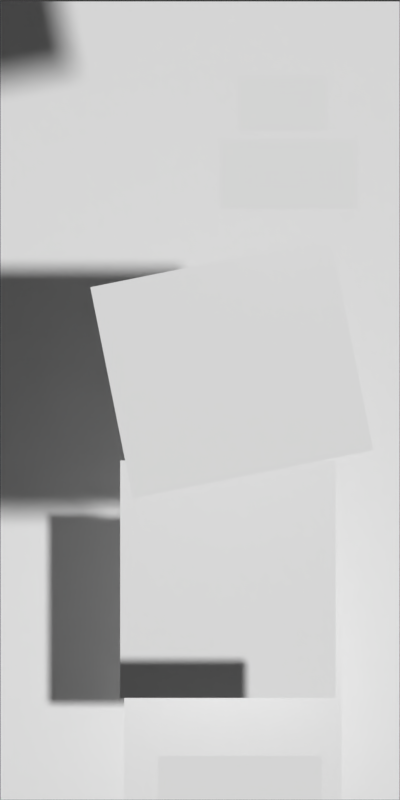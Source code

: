 # Source: robot.blend  (saved by Blender 2.78.0; exported with 4.5.12 LTS)
import bpy
from mathutils import Matrix  # noqa: F401  (used for matrix-valued properties, if any)

bpy.ops.wm.read_factory_settings(use_empty=True)
scene = bpy.context.scene
scene.name = 'Scene'

# ---- collections
col_collection_1 = bpy.data.collections.new('Collection 1'); scene.collection.children.link(col_collection_1)

# ---- materials (node trees are filled in below, after node groups)
mat_arm = bpy.data.materials.new('Arm')
mat_arm.alpha_threshold = 0.0
mat_arm.use_transparent_shadow = False
mat_arm.diffuse_color = (1.0, 1.0, 1.0, 1.0)
mat_arm.roughness = 0.5
mat_leg_front_upper = bpy.data.materials.new('Leg_front_upper')
mat_leg_front_upper.alpha_threshold = 0.0
mat_leg_front_upper.use_transparent_shadow = False
mat_leg_front_upper.diffuse_color = (1.0, 1.0, 1.0, 1.0)
mat_leg_front_upper.roughness = 0.5
mat_leg_front_lowerr = bpy.data.materials.new('Leg_front_lowerr')
mat_leg_front_lowerr.alpha_threshold = 0.0
mat_leg_front_lowerr.use_transparent_shadow = False
mat_leg_front_lowerr.diffuse_color = (1.0, 1.0, 1.0, 1.0)
mat_leg_front_lowerr.roughness = 0.5
mat_feet_front = bpy.data.materials.new('Feet_front')
mat_feet_front.alpha_threshold = 0.0
mat_feet_front.use_transparent_shadow = False
mat_feet_front.diffuse_color = (1.0, 1.0, 1.0, 1.0)
mat_feet_front.roughness = 0.5
mat_body = bpy.data.materials.new('Body')
mat_body.alpha_threshold = 0.0
mat_body.use_transparent_shadow = False
mat_body.diffuse_color = (1.0, 1.0, 1.0, 1.0)
mat_body.roughness = 0.5
mat_eye = bpy.data.materials.new('Eye')
mat_eye.alpha_threshold = 0.0
mat_eye.use_transparent_shadow = False
mat_eye.diffuse_color = (1.0, 1.0, 1.0, 1.0)
mat_eye.roughness = 0.5
mat_mouth = bpy.data.materials.new('Mouth')
mat_mouth.alpha_threshold = 0.0
mat_mouth.use_transparent_shadow = False
mat_mouth.diffuse_color = (1.0, 1.0, 1.0, 1.0)
mat_mouth.roughness = 0.5

# ---- material node trees

# ---- world
world_world = bpy.data.worlds.new('World'); scene.world = world_world
world_world.color = (0.05088, 0.05088, 0.05088)
world_world.use_sun_shadow = False
world_world.sun_shadow_jitter_overblur = 0.0
world_world.cycles.sampling_method = 'MANUAL'

# ---- cameras
cam_camera = bpy.data.cameras.new('Camera')
cam_camera.type = 'ORTHO'
cam_camera.clip_end = 100.0
cam_camera.lens = 35.0
cam_camera.sensor_width = 32.0
cam_camera.sensor_height = 18.0
cam_camera.display_size = 2.0
cam_camera.dof.focus_distance = 0.0
cam_camera.dof.aperture_fstop = 128.0
cam_camera.dof.aperture_blades = 6

# ---- meshes
me_plane_003 = bpy.data.meshes.new('Plane.003')
me_plane_003.from_pydata([(-0.615, -0.54, 0.0), (0.615, -0.54, 0.0), (-0.615, 0.54, 0.0), (0.615, 0.54, 0.0)], [], [(0, 1, 3, 2)])
_uv = me_plane_003.uv_layers.new(name='UVMap')
_uv.uv.foreach_set('vector', [0.0, 0.0, 1.0, 0.0, 1.0, 1.0, 0.0, 1.0])
me_plane_003.materials.append(mat_arm)
me_plane_003.use_remesh_preserve_volume = False
me_plane_003.use_remesh_preserve_attributes = False
me_plane_003.use_mirror_vertex_groups = False
me_plane_003.update()
me_plane_012 = bpy.data.meshes.new('Plane.012')
me_plane_012.from_pydata([(-0.54, -0.595, 0.0), (0.54, -0.595, 0.0), (-0.54, 0.595, 0.0), (0.54, 0.595, 0.0)], [], [(0, 1, 3, 2)])
_uv = me_plane_012.uv_layers.new(name='UVMap')
_uv.uv.foreach_set('vector', [0.0, 0.0, 1.0, 0.0, 1.0, 1.0, 0.0, 1.0])
me_plane_012.materials.append(mat_leg_front_upper)
me_plane_012.use_remesh_preserve_volume = False
me_plane_012.use_remesh_preserve_attributes = False
me_plane_012.use_mirror_vertex_groups = False
me_plane_012.use_paint_bone_selection = False
me_plane_012.use_paint_mask_vertex = True
me_plane_012.update()
me_plane_011 = bpy.data.meshes.new('Plane.011')
me_plane_011.from_pydata([(-0.545, -0.47, 0.0), (0.545, -0.47, 0.0), (-0.545, 0.47, 0.0), (0.545, 0.47, 0.0)], [], [(0, 1, 3, 2)])
_uv = me_plane_011.uv_layers.new(name='UVMap')
_uv.uv.foreach_set('vector', [0.0, 0.0, 1.0, 0.0, 1.0, 1.0, 0.0, 1.0])
me_plane_011.materials.append(mat_leg_front_lowerr)
me_plane_011.use_remesh_preserve_volume = False
me_plane_011.use_remesh_preserve_attributes = False
me_plane_011.use_mirror_vertex_groups = False
me_plane_011.update()
me_plane_013 = bpy.data.meshes.new('Plane.013')
me_plane_013.from_pydata([(-0.41, -0.11, 0.0), (0.41, -0.11, 0.0), (-0.41, 0.11, 0.0), (0.41, 0.11, 0.0)], [], [(0, 1, 3, 2)])
_uv = me_plane_013.uv_layers.new(name='UVMap')
_uv.uv.foreach_set('vector', [0.0, 0.0, 1.0, 0.0, 1.0, 1.0, 0.0, 1.0])
me_plane_013.materials.append(mat_feet_front)
me_plane_013.use_remesh_preserve_volume = False
me_plane_013.use_remesh_preserve_attributes = False
me_plane_013.use_mirror_vertex_groups = False
me_plane_013.update()
me_plane_005 = bpy.data.meshes.new('Plane.005')
me_plane_005.from_pydata([(-0.54, -0.595, 0.0), (0.54, -0.595, 0.0), (-0.54, 0.595, 0.0), (0.54, 0.595, 0.0)], [], [(0, 1, 3, 2)])
_uv = me_plane_005.uv_layers.new(name='UVMap')
_uv.uv.foreach_set('vector', [0.0, 0.0, 1.0, 0.0, 1.0, 1.0, 0.0, 1.0])
me_plane_005.materials.append(mat_leg_front_upper)
me_plane_005.use_remesh_preserve_volume = False
me_plane_005.use_remesh_preserve_attributes = False
me_plane_005.use_mirror_vertex_groups = False
me_plane_005.use_paint_bone_selection = False
me_plane_005.use_paint_mask_vertex = True
me_plane_005.update()
me_plane_006 = bpy.data.meshes.new('Plane.006')
me_plane_006.from_pydata([(-0.545, -0.47, 0.0), (0.545, -0.47, 0.0), (-0.545, 0.47, 0.0), (0.545, 0.47, 0.0)], [], [(0, 1, 3, 2)])
_uv = me_plane_006.uv_layers.new(name='UVMap')
_uv.uv.foreach_set('vector', [0.0, 0.0, 1.0, 0.0, 1.0, 1.0, 0.0, 1.0])
me_plane_006.materials.append(mat_leg_front_lowerr)
me_plane_006.use_remesh_preserve_volume = False
me_plane_006.use_remesh_preserve_attributes = False
me_plane_006.use_mirror_vertex_groups = False
me_plane_006.update()
me_plane_004 = bpy.data.meshes.new('Plane.004')
me_plane_004.from_pydata([(-0.41, -0.11, 0.0), (0.41, -0.11, 0.0), (-0.41, 0.11, 0.0), (0.41, 0.11, 0.0)], [], [(0, 1, 3, 2)])
_uv = me_plane_004.uv_layers.new(name='UVMap')
_uv.uv.foreach_set('vector', [0.0, 0.0, 1.0, 0.0, 1.0, 1.0, 0.0, 1.0])
me_plane_004.materials.append(mat_feet_front)
me_plane_004.use_remesh_preserve_volume = False
me_plane_004.use_remesh_preserve_attributes = False
me_plane_004.use_mirror_vertex_groups = False
me_plane_004.update()
me_plane_007 = bpy.data.meshes.new('Plane.007')
me_plane_007.from_pydata([(-1.0, -2.0, 0.0), (1.0, -2.0, 0.0), (-1.0, 2.0, 0.0), (1.0, 2.0, 0.0)], [], [(0, 1, 3, 2)])
_uv = me_plane_007.uv_layers.new(name='UVMap')
_uv.uv.foreach_set('vector', [0.0, 0.0, 1.0, 0.0, 1.0, 1.0, 0.0, 1.0])
me_plane_007.materials.append(mat_body)
me_plane_007.use_remesh_preserve_volume = False
me_plane_007.use_remesh_preserve_attributes = False
me_plane_007.use_mirror_vertex_groups = False
me_plane_007.update()
me_plane_002 = bpy.data.meshes.new('Plane.002')
me_plane_002.from_pydata([(-0.225, -0.14, 0.0), (0.225, -0.14, 0.0), (-0.225, 0.14, 0.0), (0.225, 0.14, 0.0)], [], [(0, 1, 3, 2)])
_uv = me_plane_002.uv_layers.new(name='UVMap')
_uv.uv.foreach_set('vector', [0.0, 0.0, 1.0, 0.0, 1.0, 1.0, 0.0, 1.0])
me_plane_002.materials.append(mat_eye)
me_plane_002.use_remesh_preserve_volume = False
me_plane_002.use_remesh_preserve_attributes = False
me_plane_002.use_mirror_vertex_groups = False
me_plane_002.update()
me_plane_001 = bpy.data.meshes.new('Plane.001')
me_plane_001.from_pydata([(-0.345, -0.175, 0.0), (0.345, -0.175, 0.0), (-0.345, 0.175, 0.0), (0.345, 0.175, 0.0)], [], [(0, 1, 3, 2)])
_uv = me_plane_001.uv_layers.new(name='UVMap')
_uv.uv.foreach_set('vector', [0.0, 0.0, 1.0, 0.0, 1.0, 1.0, 0.0, 1.0])
me_plane_001.materials.append(mat_mouth)
me_plane_001.use_remesh_preserve_volume = False
me_plane_001.use_remesh_preserve_attributes = False
me_plane_001.use_mirror_vertex_groups = False
me_plane_001.update()
arm_backik = bpy.data.armatures.new('BackIK')  # bones are not reproduced
arm_frontik = bpy.data.armatures.new('FrontIK')  # bones are not reproduced
arm_arm = bpy.data.armatures.new('Arm')  # bones are not reproduced
arm_backleg = bpy.data.armatures.new('BackLeg')  # bones are not reproduced
arm_frontleg = bpy.data.armatures.new('FrontLeg')  # bones are not reproduced

# ---- objects
ob_backik = bpy.data.objects.new('BackIK', arm_backik)
ob_frontik = bpy.data.objects.new('FrontIK', arm_frontik)
ob_camera = bpy.data.objects.new('Camera', cam_camera)
ob_arm = bpy.data.objects.new('Arm', arm_arm)
ob_hand = bpy.data.objects.new('Hand', me_plane_003)
ob_backleg = bpy.data.objects.new('BackLeg', arm_backleg)
ob_leg_back_upper = bpy.data.objects.new('Leg_back_upper', me_plane_012)
ob_leg_back_lowerr = bpy.data.objects.new('Leg_back_lowerr', me_plane_011)
ob_foot_back = bpy.data.objects.new('Foot_back', me_plane_013)
ob_frontleg = bpy.data.objects.new('FrontLeg', arm_frontleg)
ob_leg_front_upper = bpy.data.objects.new('Leg_front_upper', me_plane_005)
ob_leg_front_lowerr = bpy.data.objects.new('Leg_front_lowerr', me_plane_006)
ob_feet_front = bpy.data.objects.new('Feet_front', me_plane_004)
ob_body = bpy.data.objects.new('Body', me_plane_007)
ob_eye = bpy.data.objects.new('Eye', me_plane_002)
ob_mouth = bpy.data.objects.new('Mouth', me_plane_001)

# ---- transforms, parenting, visibility, modifiers, constraints
ob_backik.location = (-0.9057, -2.638, -4.502)
ob_backik.rotation_euler = (-1.571, -0.0, 0.0)
ob_backik.scale = (0.539, 0.539, 0.539)
ob_backik.lineart.crease_threshold = 0.0
ob_frontik.location = (0.5253, -3.018, 4.487)
ob_frontik.rotation_euler = (-1.571, -0.0, 0.0)
ob_frontik.scale = (0.539, 0.539, 0.539)
ob_frontik.lineart.crease_threshold = 0.0
ob_camera.location = (-0.04994, -0.1858, 13.44)
ob_camera.hide_viewport = True
ob_camera.lineart.crease_threshold = 0.0
ob_arm.location = (-0.04961, 0.3384, 4.492)
ob_arm.rotation_euler = (1.571, -0.0, 0.6023)
ob_arm.scale = (1.497, 1.497, 1.497)
ob_arm.lineart.crease_threshold = 0.0
ob_hand.parent = ob_arm
ob_hand.matrix_parent_inverse = Matrix(((0.824, 0.5665, 0.0, -0.2001), (2.476e-08, -3.602e-08, 1.0, 1.272e-08), (0.5665, -0.824, -4.371e-08, 0.2911), (0.0, 0.0, 0.0, 1.0)))
ob_hand.location = (0.1594, 0.16, -1.0)
ob_hand.rotation_euler = (-7.961e-16, 1.497e-15, 0.1985)
ob_hand.show_wire = True
ob_hand.lineart.crease_threshold = 0.0
_vg = ob_hand.vertex_groups.new(name='Bone')
_vg.add([0, 1, 2, 3], 1.0, 'REPLACE')
_m = ob_hand.modifiers.new('Armature', 'ARMATURE')
_m.object = ob_arm
ob_backleg.location = (-0.04961, -1.007, -4.493)
ob_backleg.rotation_euler = (1.571, -0.0, 0.4784)
ob_backleg.scale = (1.275, 1.275, 1.275)
ob_backleg.lineart.crease_threshold = 0.0
ob_leg_back_upper.parent = ob_backleg
ob_leg_back_upper.matrix_parent_inverse = Matrix(((1.042, 0.5406, 0.0, 0.2948), (2.363e-08, -4.557e-08, 1.174, 7.045), (0.5406, -1.042, -5.215e-08, -0.5684), (0.0, 0.0, 0.0, 1.0)))
ob_leg_back_upper.location = (0.14, -0.895, -4.0)
ob_leg_back_upper.scale = (1.0, 1.0, 1.0)
ob_leg_back_upper.show_wire = True
ob_leg_back_upper.lineart.crease_threshold = 0.0
_vg = ob_leg_back_upper.vertex_groups.new(name='Upper_back')
_vg.add([0, 1, 2, 3], 1.0, 'REPLACE')
_m = ob_leg_back_upper.modifiers.new('Armature', 'ARMATURE')
_m = ob_leg_back_upper.modifiers.new('Armature.001', 'ARMATURE')
_m.object = ob_backleg
ob_leg_back_lowerr.parent = ob_backleg
ob_leg_back_lowerr.matrix_parent_inverse = Matrix(((1.042, 0.5406, 0.0, 0.2948), (2.363e-08, -4.557e-08, 1.174, 7.045), (0.5406, -1.042, -5.215e-08, -0.5684), (0.0, 0.0, 0.0, 1.0)))
ob_leg_back_lowerr.location = (0.165, -1.53, -3.5)
ob_leg_back_lowerr.scale = (1.0, 1.0, 1.0)
ob_leg_back_lowerr.show_wire = True
ob_leg_back_lowerr.lineart.crease_threshold = 0.0
_vg = ob_leg_back_lowerr.vertex_groups.new(name='Lower_back')
_vg.add([0, 1, 2, 3], 1.0, 'REPLACE')
_m = ob_leg_back_lowerr.modifiers.new('Armature', 'ARMATURE')
_m.object = ob_backleg
ob_foot_back.parent = ob_backleg
ob_foot_back.matrix_parent_inverse = Matrix(((1.042, 0.5406, 0.0, 0.2948), (2.363e-08, -4.557e-08, 1.174, 7.045), (0.5406, -1.042, -5.215e-08, -0.5684), (0.0, 0.0, 0.0, 1.0)))
ob_foot_back.location = (0.2, -1.89, -4.5)
ob_foot_back.scale = (1.0, 1.0, 1.0)
ob_foot_back.show_wire = True
ob_foot_back.lineart.crease_threshold = 0.0
_vg = ob_foot_back.vertex_groups.new(name='Foot_back')
for _i, _w in zip([0, 1, 2, 3], [1.0, 1.0, 0.4089, 1.0]): _vg.add([_i], _w, 'REPLACE')
_m = ob_foot_back.modifiers.new('Armature', 'ARMATURE')
_m.object = ob_backleg
ob_frontleg.location = (-0.04961, -1.007, 4.492)
ob_frontleg.rotation_euler = (1.571, -0.0, 0.4784)
ob_frontleg.scale = (1.275, 1.275, 1.275)
ob_frontleg.lineart.crease_threshold = 0.0
ob_leg_front_upper.parent = ob_frontleg
ob_leg_front_upper.matrix_parent_inverse = Matrix(((1.042, 0.5406, -2.086e-15, 0.2948), (2.363e-08, -4.557e-08, 1.174, -2.485e-08), (0.5406, -1.042, -5.133e-08, -0.5684), (0.0, 0.0, 0.0, 1.0)))
ob_leg_front_upper.location = (0.14, -0.895, -2.0)
ob_leg_front_upper.show_wire = True
ob_leg_front_upper.lineart.crease_threshold = 0.0
_vg = ob_leg_front_upper.vertex_groups.new(name='Upper_front')
_vg.add([0, 1, 2, 3], 1.0, 'REPLACE')
_m = ob_leg_front_upper.modifiers.new('Armature', 'ARMATURE')
_m.object = ob_frontleg
ob_leg_front_lowerr.parent = ob_frontleg
ob_leg_front_lowerr.matrix_parent_inverse = Matrix(((1.042, 0.5406, -2.086e-15, 0.2948), (2.363e-08, -4.557e-08, 1.174, -2.485e-08), (0.5406, -1.042, -5.133e-08, -0.5684), (0.0, 0.0, 0.0, 1.0)))
ob_leg_front_lowerr.location = (0.165, -1.53, -2.5)
ob_leg_front_lowerr.show_wire = True
ob_leg_front_lowerr.lineart.crease_threshold = 0.0
_vg = ob_leg_front_lowerr.vertex_groups.new(name='Lower_front')
for _i, _w in zip([0, 1, 2, 3], [0.9988, 0.9555, 0.9824, 0.9844]): _vg.add([_i], _w, 'REPLACE')
_m = ob_leg_front_lowerr.modifiers.new('Armature', 'ARMATURE')
_m.object = ob_frontleg
ob_feet_front.parent = ob_frontleg
ob_feet_front.matrix_parent_inverse = Matrix(((1.042, 0.5406, -2.086e-15, 0.2948), (2.363e-08, -4.557e-08, 1.174, -2.485e-08), (0.5406, -1.042, -5.133e-08, -0.5684), (0.0, 0.0, 0.0, 1.0)))
ob_feet_front.location = (0.2, -1.89, -1.5)
ob_feet_front.show_wire = True
ob_feet_front.lineart.crease_threshold = 0.0
_vg = ob_feet_front.vertex_groups.new(name='Foot_front')
for _i, _w in zip([0, 1, 2, 3], [0.9938, 1.0, 0.0246, 1.0]): _vg.add([_i], _w, 'REPLACE')
_m = ob_feet_front.modifiers.new('Armature', 'ARMATURE')
_m.object = ob_frontleg
ob_body.location = (-0.04961, -0.1905, -0.0001829)
ob_body.scale = (1.497, 1.497, 1.497)
ob_body.show_wire = True
ob_body.lineart.crease_threshold = 0.0
ob_eye.location = (0.5718, 2.041, 3.743)
ob_eye.scale = (1.497, 1.497, 1.497)
ob_eye.show_wire = True
ob_eye.lineart.crease_threshold = 0.0
ob_mouth.location = (0.6168, 1.509, 3.743)
ob_mouth.scale = (1.497, 1.497, 1.497)
ob_mouth.show_wire = True
ob_mouth.lineart.crease_threshold = 0.0

# ---- collection membership
col_collection_1.objects.link(ob_backik)
col_collection_1.objects.link(ob_frontik)
col_collection_1.objects.link(ob_camera)
col_collection_1.objects.link(ob_arm)
col_collection_1.objects.link(ob_hand)
col_collection_1.objects.link(ob_backleg)
col_collection_1.objects.link(ob_leg_back_upper)
col_collection_1.objects.link(ob_leg_back_lowerr)
col_collection_1.objects.link(ob_foot_back)
col_collection_1.objects.link(ob_frontleg)
col_collection_1.objects.link(ob_leg_front_upper)
col_collection_1.objects.link(ob_leg_front_lowerr)
col_collection_1.objects.link(ob_feet_front)
col_collection_1.objects.link(ob_body)
col_collection_1.objects.link(ob_eye)
col_collection_1.objects.link(ob_mouth)

# ---- scene / render settings (as saved in the file)
scene.camera = ob_camera
scene.frame_start = 1; scene.frame_end = 80; scene.frame_set(1)
scene.render.engine = 'BLENDER_EEVEE_NEXT'
scene.render.resolution_x = 200
scene.render.resolution_y = 400
scene.render.dither_intensity = 0.0
scene.render.film_transparent = True
scene.cycles.use_denoising = False
scene.cycles.samples = 128
scene.cycles.sampling_pattern = 'TABULATED_SOBOL'
scene.cycles.light_sampling_threshold = 0.0
scene.cycles.use_adaptive_sampling = False
scene.cycles.use_light_tree = False
scene.cycles.blur_glossy = 0.0
scene.cycles.sample_clamp_indirect = 0.0
scene.view_settings.view_transform = 'Standard'
bpy.context.view_layer.update()

# ---- added for rendering (the .blend has no usable light): sun
light_auto_sun = bpy.data.lights.new('AutoSun', 'SUN')
light_auto_sun.energy = 3.0
light_auto_sun.angle = 0.0523599
ob_auto_sun = bpy.data.objects.new('AutoSun', light_auto_sun)
scene.collection.objects.link(ob_auto_sun)
ob_auto_sun.rotation_euler = (0.872665, 0.174533, 0.523599)
bpy.context.view_layer.update()
